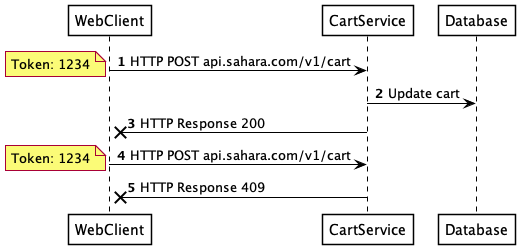

The diagram above was rendered by PlantUML. Its source (embedded in the PNG):
@startuml drop2Fix
skinparam shadowing false
skinparam ParticipantBorderColor black
skinparam ArrowColor black
skinparam ParticipantBackgroundColor white
skinparam ParticipantFontColor black
skinparam SequenceLifeLineBorderColor black

autonumber
WebClient -> CartService : HTTP POST api.sahara.com/v1/cart
note left: Token: 1234
CartService -> Database : Update cart
CartService ->x WebClient : HTTP Response 200
WebClient -> CartService : HTTP POST api.sahara.com/v1/cart
note left: Token: 1234
CartService ->x WebClient : HTTP Response 409

@enduml